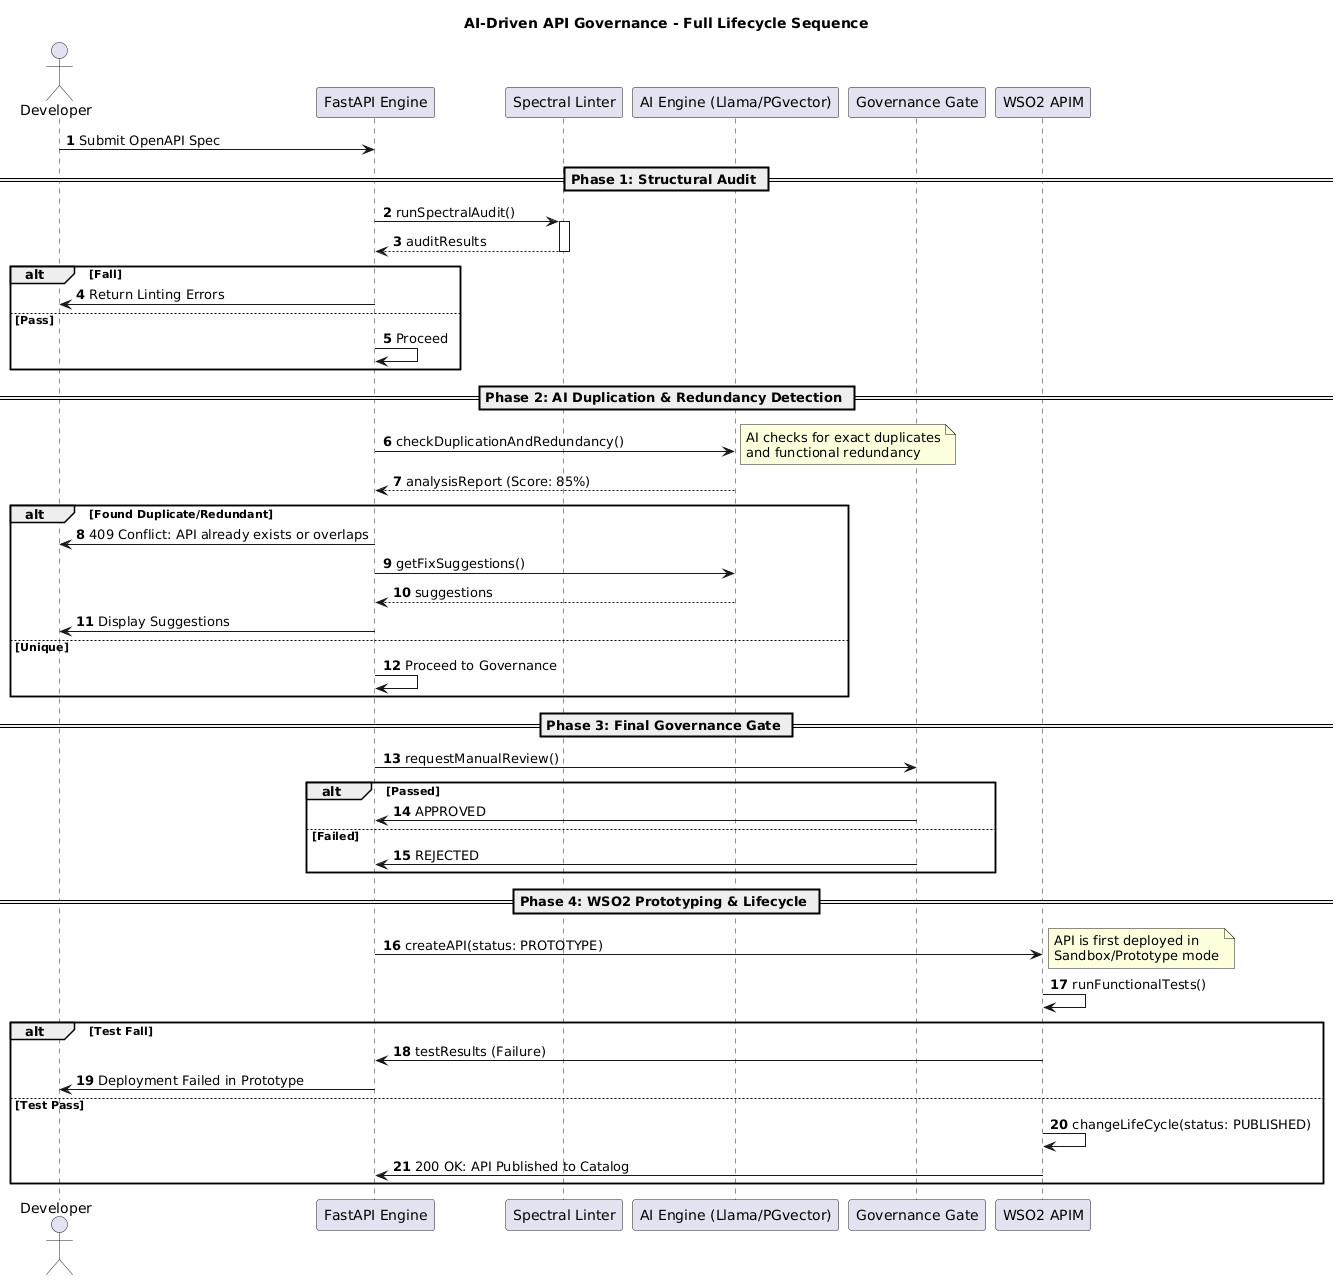

The diagram above was rendered by PlantUML. Its source (embedded in the PNG):
@startuml
title AI-Driven API Governance - Full Lifecycle Sequence
autonumber

actor "Developer" as Dev
participant "FastAPI Engine" as UI
participant "Spectral Linter" as Linter
participant "AI Engine (Llama/PGvector)" as AI
participant "Governance Gate" as Gate
participant "WSO2 APIM" as WSO2

Dev -> UI : Submit OpenAPI Spec

== Phase 1: Structural Audit ==
UI -> Linter : runSpectralAudit()
activate Linter
Linter --> UI : auditResults
deactivate Linter

alt Fall
    UI -> Dev : Return Linting Errors
else Pass
    UI -> UI : Proceed
end

== Phase 2: AI Duplication & Redundancy Detection ==
UI -> AI : checkDuplicationAndRedundancy()
note right: AI checks for exact duplicates\nand functional redundancy
AI --> UI : analysisReport (Score: 85%)

alt Found Duplicate/Redundant
    UI -> Dev : 409 Conflict: API already exists or overlaps
    UI -> AI : getFixSuggestions()
    AI --> UI : suggestions
    UI -> Dev : Display Suggestions
else Unique
    UI -> UI : Proceed to Governance
end

== Phase 3: Final Governance Gate ==
UI -> Gate : requestManualReview()
alt Passed
    Gate -> UI : APPROVED
else Failed
    Gate -> UI : REJECTED
end

== Phase 4: WSO2 Prototyping & Lifecycle ==
UI -> WSO2 : createAPI(status: PROTOTYPE)
note right: API is first deployed in\nSandbox/Prototype mode
WSO2 -> WSO2 : runFunctionalTests()

alt Test Fall
    WSO2 -> UI : testResults (Failure)
    UI -> Dev : Deployment Failed in Prototype
else Test Pass
    WSO2 -> WSO2 : changeLifeCycle(status: PUBLISHED)
    WSO2 -> UI : 200 OK: API Published to Catalog
end
@enduml